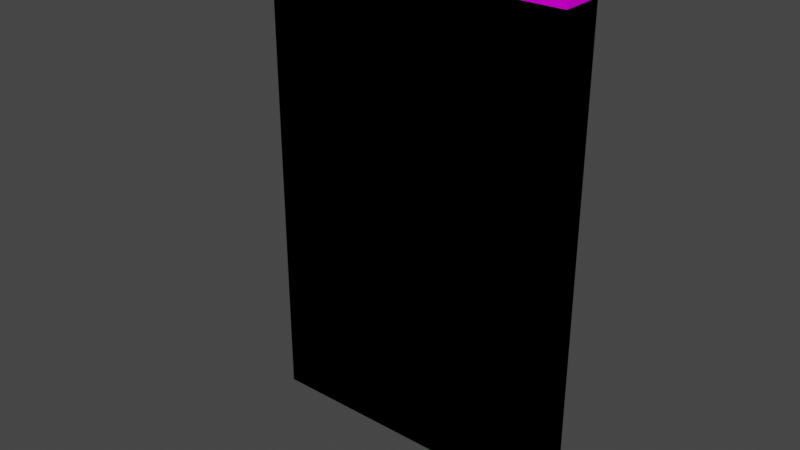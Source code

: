 # Source: banner.blend  (saved by Blender 2.83.19; exported with 4.5.12 LTS)
import bpy
from mathutils import Matrix  # noqa: F401  (used for matrix-valued properties, if any)

bpy.ops.wm.read_factory_settings(use_empty=True)
scene = bpy.context.scene
scene.name = 'Scene'

# ---- collections
col_object = bpy.data.collections.new('Object'); scene.collection.children.link(col_object)
col_scene = bpy.data.collections.new('Scene'); scene.collection.children.link(col_scene)

# ---- images (referenced by path relative to the original .blend; pixels are not part of the script)
import os
ASSET_DIR = os.environ.get("B2B_ASSET_DIR", "")  # directory of the original .blend (textures are referenced by path, not embedded)
HERE = os.path.dirname(os.path.abspath(__file__))  # packed textures are extracted next to this script under _unpacked/

def load_image(name, relpath, width, height, colorspace="sRGB"):
    """Load a texture the original file referenced (path relative to the .blend, or extracted next to this script)."""
    p = next((c for c in (os.path.join(HERE, relpath), os.path.join(ASSET_DIR, relpath)) if relpath and os.path.exists(c)), "")
    if p:
        img = bpy.data.images.load(p, check_existing=True)
        img.name = name
    else:  # same state as the original file: an image datablock whose file is absent (Cycles renders it pink)
        img = bpy.data.images.new(name, width, height)
        img.source = "FILE"
        img.filepath = "//" + (relpath or name)
    img.colorspace_settings.name = colorspace
    return img
img_uv_coolbanner_200_png = load_image('uv_coolbanner_200.png', 'uv_coolbanner_200.png', 1024, 1024, 'sRGB')

# ---- materials (node trees are filled in below, after node groups)
mat_banner = bpy.data.materials.new('Banner')
mat_banner.use_transparent_shadow = False

# ---- material node trees
mat_banner.use_nodes = True; mat_banner.node_tree.nodes.clear()
_N = mat_banner.node_tree.nodes; _L = mat_banner.node_tree.links
n0 = _N.new('ShaderNodeBsdfPrincipled'); n0.name = 'Principled BSDF'; n0.location = (10, 300)
n0.distribution = 'GGX'
n0.subsurface_method = 'BURLEY'
n0.inputs[3].default_value = 1.45
n0.inputs[13].default_value = 0.0
n0.inputs[27].default_value = (0.0, 0.0, 0.0, 1.0)
n0.inputs[28].default_value = 1.0
n1 = _N.new('ShaderNodeOutputMaterial'); n1.name = 'Material Output'; n1.location = (300, 300)
n2 = _N.new('ShaderNodeTexImage'); n2.name = 'Image Texture'; n2.location = (-280, 280)
n2.image = img_uv_coolbanner_200_png
n2.interpolation = 'Closest'
_L.new(n0.outputs[0], n1.inputs[0])
_L.new(n2.outputs[0], n0.inputs[0])
n1.is_active_output = True

# ---- world
world_world = bpy.data.worlds.new('World'); scene.world = world_world
world_world.use_nodes = True; world_world.node_tree.nodes.clear()
_N = world_world.node_tree.nodes; _L = world_world.node_tree.links
n0 = _N.new('ShaderNodeOutputWorld'); n0.name = 'World Output'; n0.location = (300, 300)
n1 = _N.new('ShaderNodeBackground'); n1.name = 'Background'; n1.location = (10, 300)
n1.inputs[0].default_value = (0.05088, 0.05088, 0.05088, 1.0)
_L.new(n1.outputs[0], n0.inputs[0])
n0.is_active_output = True
world_world.color = (0.05088, 0.05088, 0.05088)
world_world.use_sun_shadow = False
world_world.sun_shadow_jitter_overblur = 0.0

# ---- meshes
me_plane = bpy.data.meshes.new('Plane')
me_plane.from_pydata([(1.0, 0.25, -2.0), (1.0, 0.25, 1.0), (-1.0, 0.25, -2.0), (-1.0, 0.25, 1.0), (1.0, 0.25, -2.0), (1.0, 0.25, 1.0), (-1.0, 0.25, -2.0), (-1.0, 0.25, 1.0), (1.0, 0.25, 1.0), (-1.0, 0.25, 1.0), (1.0, 0.0, 1.0), (-1.0, 0.0, 1.0), (1.0, 0.0, 0.875), (-1.0, 0.0, 0.875), (1.0, 0.25, 0.875), (-1.0, 0.25, 0.875)], [], [(0, 1, 3, 2), (4, 6, 7, 5), (9, 11, 10, 8), (11, 13, 12, 10), (13, 15, 14, 12), (8, 10, 12, 14), (11, 9, 15, 13)])
_uv = me_plane.uv_layers.new(name='UVMap')
_uv.uv.foreach_set('vector', [0.5, 0.2344, 0.5, 0.9844, 0.0, 0.9844, 0.0, 0.2344, 0.0, 0.2344, 0.5, 0.2344, 0.5, 0.9844, 0.0, 0.9844, 0.0, 0.1484, 0.0, 0.1797, 0.5, 0.1797, 0.5, 0.1484, 0.5, 0.1406, 0.5, 0.1094, 0.0, 0.1094, 0.0, 0.1406, 0.5, 0.1016, 0.5, 0.07031, 0.0, 0.07031, 0.0, 0.1016, 0.5, 0.1797, 0.4688, 0.1797, 0.4688, 0.1484, 0.5, 0.1484, 0.03125, 0.1797, 0.0, 0.1797, 0.0, 0.1484, 0.03125, 0.1484])
me_plane.materials.append(mat_banner)
me_plane.use_remesh_fix_poles = True
me_plane.use_remesh_preserve_attributes = False
me_plane.use_mirror_vertex_groups = False
me_plane.update()

# ---- objects
ob_banner = bpy.data.objects.new('Banner', me_plane)

# ---- transforms, parenting, visibility, modifiers, constraints
ob_banner.location = (0.0, 0.0, 0.0)
ob_banner.lineart.crease_threshold = 0.0

# ---- collection membership
col_scene.objects.link(ob_banner)

# ---- scene / render settings (as saved in the file)
scene.frame_start = 1; scene.frame_end = 250; scene.frame_set(0)
scene.render.engine = 'BLENDER_EEVEE_NEXT'
scene.cycles.use_denoising = False
scene.cycles.samples = 128
scene.cycles.sampling_pattern = 'TABULATED_SOBOL'
scene.cycles.use_adaptive_sampling = False
scene.cycles.use_light_tree = False
scene.view_settings.view_transform = 'Filmic'
bpy.context.view_layer.update()

# ---- added for rendering (the .blend has no active camera and no usable light): camera, sun
cam_auto = bpy.data.cameras.new('AutoCamera')
cam_auto.lens = 50.0
cam_auto.sensor_width = 36.0
cam_auto.clip_end = 1000.0
ob_auto_camera = bpy.data.objects.new('AutoCamera', cam_auto)
scene.collection.objects.link(ob_auto_camera)
ob_auto_camera.location = (3.34395, -3.88775, 2.17516)
ob_auto_camera.rotation_euler = (1.09748, -7.21219e-08, 0.694738)
scene.camera = ob_auto_camera
light_auto_sun = bpy.data.lights.new('AutoSun', 'SUN')
light_auto_sun.energy = 3.0
light_auto_sun.angle = 0.0523599
ob_auto_sun = bpy.data.objects.new('AutoSun', light_auto_sun)
scene.collection.objects.link(ob_auto_sun)
ob_auto_sun.rotation_euler = (0.872665, 0.174533, 0.523599)
bpy.context.view_layer.update()
